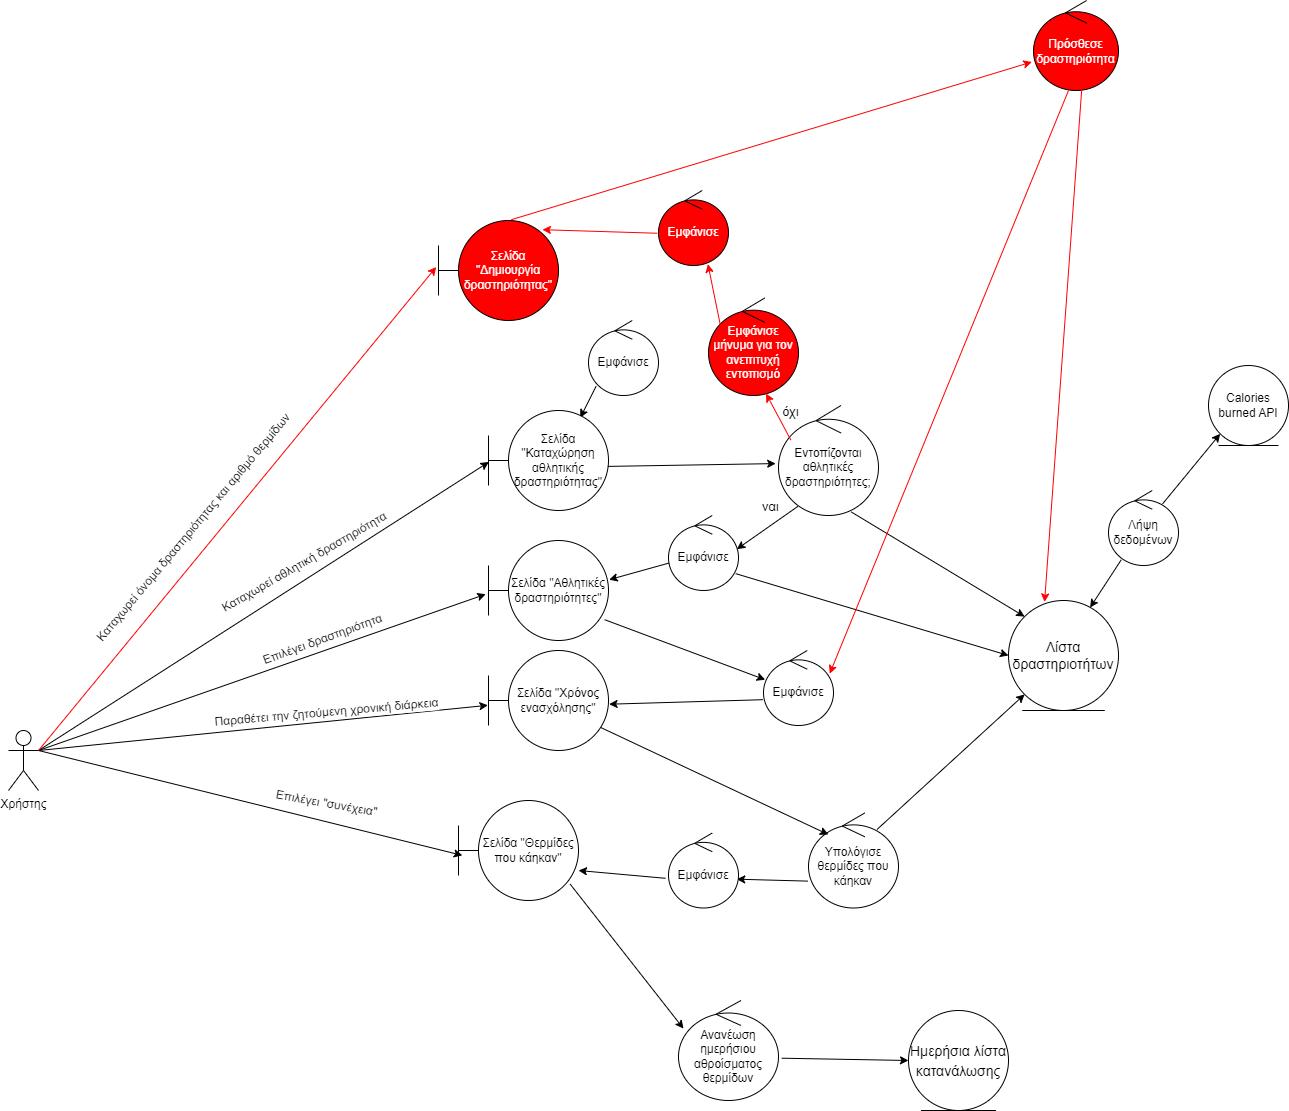

The diagram above was exported from draw.io. Its source (the exported page's mxGraphModel, read from the mxfile embedded in the PNG):
<mxGraphModel dx="1603" dy="870" grid="1" gridSize="10" guides="1" tooltips="1" connect="1" arrows="1" fold="1" page="1" pageScale="1" pageWidth="1169" pageHeight="1654" math="0" shadow="0">
  <root>
    <mxCell id="0" />
    <mxCell id="1" parent="0" />
    <mxCell id="0PJVexgfUQqbQcvrqmtI-3" value="" style="edgeStyle=none;rounded=0;orthogonalLoop=1;jettySize=auto;html=1;entryX=0.003;entryY=0.515;entryDx=0;entryDy=0;entryPerimeter=0;exitX=1;exitY=0.3333333333333333;exitDx=0;exitDy=0;exitPerimeter=0;" parent="1" source="0PJVexgfUQqbQcvrqmtI-11" target="03VLzebZlxG2TE9U5CC9-4" edge="1">
      <mxGeometry relative="1" as="geometry">
        <mxPoint x="1212" y="651.23" as="sourcePoint" />
        <mxPoint x="662" y="570" as="targetPoint" />
      </mxGeometry>
    </mxCell>
    <mxCell id="0PJVexgfUQqbQcvrqmtI-11" value="Χρήστης" style="shape=umlActor;verticalLabelPosition=bottom;verticalAlign=top;html=1;outlineConnect=0;" parent="1" vertex="1">
      <mxGeometry x="230" y="850" width="30" height="60" as="geometry" />
    </mxCell>
    <mxCell id="03VLzebZlxG2TE9U5CC9-1" value="Εμφάνισε" style="ellipse;shape=umlControl;whiteSpace=wrap;html=1;strokeColor=#000000;" parent="1" vertex="1">
      <mxGeometry x="810" y="440" width="70" height="75" as="geometry" />
    </mxCell>
    <mxCell id="03VLzebZlxG2TE9U5CC9-3" value="" style="edgeStyle=none;rounded=0;orthogonalLoop=1;jettySize=auto;html=1;exitX=0.108;exitY=0.878;exitDx=0;exitDy=0;exitPerimeter=0;entryX=0.765;entryY=0.072;entryDx=0;entryDy=0;entryPerimeter=0;" parent="1" source="03VLzebZlxG2TE9U5CC9-1" target="03VLzebZlxG2TE9U5CC9-4" edge="1">
      <mxGeometry relative="1" as="geometry">
        <mxPoint x="594" y="510" as="sourcePoint" />
        <mxPoint x="760" y="470" as="targetPoint" />
      </mxGeometry>
    </mxCell>
    <mxCell id="03VLzebZlxG2TE9U5CC9-4" value="&lt;font&gt;Σελίδα &quot;Καταχώρηση αθλητικής δραστηριότητας&quot;&lt;/font&gt;" style="shape=umlBoundary;whiteSpace=wrap;html=1;strokeColor=#000000;fontColor=#000000;" parent="1" vertex="1">
      <mxGeometry x="710" y="530" width="120" height="100" as="geometry" />
    </mxCell>
    <mxCell id="03VLzebZlxG2TE9U5CC9-7" value="Καταχωρεί αθλητική δραστηριότητα" style="edgeLabel;html=1;align=center;verticalAlign=middle;resizable=0;points=[];fontSize=12;rotation=-30;" parent="1" vertex="1" connectable="0">
      <mxGeometry x="530.0005673409603" y="672.4992896575494" as="geometry">
        <mxPoint x="-9" y="6" as="offset" />
      </mxGeometry>
    </mxCell>
    <mxCell id="03VLzebZlxG2TE9U5CC9-8" value="" style="edgeStyle=none;rounded=0;orthogonalLoop=1;jettySize=auto;html=1;exitX=0.995;exitY=0.559;exitDx=0;exitDy=0;exitPerimeter=0;entryX=-0.028;entryY=0.528;entryDx=0;entryDy=0;entryPerimeter=0;" parent="1" source="03VLzebZlxG2TE9U5CC9-4" target="03VLzebZlxG2TE9U5CC9-9" edge="1">
      <mxGeometry relative="1" as="geometry">
        <mxPoint x="788" y="315" as="sourcePoint" />
        <mxPoint x="990" y="586" as="targetPoint" />
      </mxGeometry>
    </mxCell>
    <mxCell id="03VLzebZlxG2TE9U5CC9-9" value="Εντοπίζονται αθλητικές δραστηριότητες;" style="ellipse;shape=umlControl;whiteSpace=wrap;html=1;strokeColor=#000000;" parent="1" vertex="1">
      <mxGeometry x="1000" y="525" width="100" height="110" as="geometry" />
    </mxCell>
    <mxCell id="03VLzebZlxG2TE9U5CC9-10" value="" style="edgeStyle=none;rounded=0;orthogonalLoop=1;jettySize=auto;html=1;exitX=0.728;exitY=0.968;exitDx=0;exitDy=0;exitPerimeter=0;entryX=0;entryY=0;entryDx=0;entryDy=0;" parent="1" source="03VLzebZlxG2TE9U5CC9-9" target="03VLzebZlxG2TE9U5CC9-75" edge="1">
      <mxGeometry relative="1" as="geometry">
        <mxPoint x="900" y="393" as="sourcePoint" />
        <mxPoint x="1230" y="730" as="targetPoint" />
      </mxGeometry>
    </mxCell>
    <mxCell id="03VLzebZlxG2TE9U5CC9-11" value="Calories burned API" style="ellipse;shape=umlEntity;whiteSpace=wrap;html=1;" parent="1" vertex="1">
      <mxGeometry x="1430" y="485" width="80" height="80" as="geometry" />
    </mxCell>
    <mxCell id="03VLzebZlxG2TE9U5CC9-14" value="" style="edgeStyle=none;rounded=0;orthogonalLoop=1;jettySize=auto;html=1;exitX=0.194;exitY=0.917;exitDx=0;exitDy=0;exitPerimeter=0;entryX=0.976;entryY=0.449;entryDx=0;entryDy=0;entryPerimeter=0;" parent="1" source="03VLzebZlxG2TE9U5CC9-9" target="03VLzebZlxG2TE9U5CC9-16" edge="1">
      <mxGeometry relative="1" as="geometry">
        <mxPoint x="1104" y="575" as="sourcePoint" />
        <mxPoint x="960" y="680" as="targetPoint" />
      </mxGeometry>
    </mxCell>
    <mxCell id="03VLzebZlxG2TE9U5CC9-15" value="ναι&lt;br style=&quot;font-size: 13px;&quot;&gt;" style="edgeLabel;html=1;align=center;verticalAlign=middle;resizable=0;points=[];fontSize=13;" parent="1" vertex="1" connectable="0">
      <mxGeometry x="1000.0005673409603" y="619.9992896575494" as="geometry">
        <mxPoint x="-9" y="6" as="offset" />
      </mxGeometry>
    </mxCell>
    <mxCell id="03VLzebZlxG2TE9U5CC9-16" value="Εμφάνισε" style="ellipse;shape=umlControl;whiteSpace=wrap;html=1;strokeColor=#000000;" parent="1" vertex="1">
      <mxGeometry x="890" y="635" width="70" height="75" as="geometry" />
    </mxCell>
    <mxCell id="03VLzebZlxG2TE9U5CC9-17" value="&lt;font&gt;Σελίδα &quot;Αθλητικές δραστηριότητες&quot;&lt;/font&gt;" style="shape=umlBoundary;whiteSpace=wrap;html=1;strokeColor=#000000;fontColor=#000000;" parent="1" vertex="1">
      <mxGeometry x="710" y="660" width="120" height="100" as="geometry" />
    </mxCell>
    <mxCell id="03VLzebZlxG2TE9U5CC9-18" value="" style="edgeStyle=none;rounded=0;orthogonalLoop=1;jettySize=auto;html=1;exitX=0.008;exitY=0.634;exitDx=0;exitDy=0;exitPerimeter=0;entryX=1.005;entryY=0.392;entryDx=0;entryDy=0;entryPerimeter=0;" parent="1" source="03VLzebZlxG2TE9U5CC9-16" target="03VLzebZlxG2TE9U5CC9-17" edge="1">
      <mxGeometry relative="1" as="geometry">
        <mxPoint x="870" y="730" as="sourcePoint" />
        <mxPoint x="834" y="712" as="targetPoint" />
      </mxGeometry>
    </mxCell>
    <mxCell id="03VLzebZlxG2TE9U5CC9-19" value="" style="edgeStyle=none;rounded=0;orthogonalLoop=1;jettySize=auto;html=1;exitX=0.96;exitY=0.775;exitDx=0;exitDy=0;exitPerimeter=0;entryX=0;entryY=0.5;entryDx=0;entryDy=0;" parent="1" source="03VLzebZlxG2TE9U5CC9-16" target="03VLzebZlxG2TE9U5CC9-75" edge="1">
      <mxGeometry relative="1" as="geometry">
        <mxPoint x="913" y="698" as="sourcePoint" />
        <mxPoint x="1210" y="760" as="targetPoint" />
      </mxGeometry>
    </mxCell>
    <mxCell id="03VLzebZlxG2TE9U5CC9-20" value="" style="edgeStyle=none;rounded=0;orthogonalLoop=1;jettySize=auto;html=1;entryX=-0.023;entryY=0.537;entryDx=0;entryDy=0;entryPerimeter=0;exitX=1;exitY=0.3333333333333333;exitDx=0;exitDy=0;exitPerimeter=0;" parent="1" source="0PJVexgfUQqbQcvrqmtI-11" target="03VLzebZlxG2TE9U5CC9-17" edge="1">
      <mxGeometry relative="1" as="geometry">
        <mxPoint x="500" y="590" as="sourcePoint" />
        <mxPoint x="720" y="592" as="targetPoint" />
      </mxGeometry>
    </mxCell>
    <mxCell id="03VLzebZlxG2TE9U5CC9-21" value="Επιλέγει δραστηριότητα" style="edgeLabel;html=1;align=center;verticalAlign=middle;resizable=0;points=[];fontSize=12;rotation=-20;" parent="1" vertex="1" connectable="0">
      <mxGeometry x="550.0005673409603" y="749.9992896575494" as="geometry">
        <mxPoint x="-9" y="6" as="offset" />
      </mxGeometry>
    </mxCell>
    <mxCell id="03VLzebZlxG2TE9U5CC9-22" value="" style="edgeStyle=none;rounded=0;orthogonalLoop=1;jettySize=auto;html=1;exitX=0.968;exitY=0.792;exitDx=0;exitDy=0;exitPerimeter=0;entryX=0.024;entryY=0.39;entryDx=0;entryDy=0;entryPerimeter=0;" parent="1" source="03VLzebZlxG2TE9U5CC9-17" target="03VLzebZlxG2TE9U5CC9-23" edge="1">
      <mxGeometry relative="1" as="geometry">
        <mxPoint x="741" y="820" as="sourcePoint" />
        <mxPoint x="900" y="800" as="targetPoint" />
      </mxGeometry>
    </mxCell>
    <mxCell id="03VLzebZlxG2TE9U5CC9-23" value="Εμφάνισε" style="ellipse;shape=umlControl;whiteSpace=wrap;html=1;strokeColor=#000000;" parent="1" vertex="1">
      <mxGeometry x="985" y="770" width="70" height="75" as="geometry" />
    </mxCell>
    <mxCell id="03VLzebZlxG2TE9U5CC9-25" value="" style="edgeStyle=none;rounded=0;orthogonalLoop=1;jettySize=auto;html=1;exitX=-0.008;exitY=0.656;exitDx=0;exitDy=0;exitPerimeter=0;entryX=1.005;entryY=0.537;entryDx=0;entryDy=0;entryPerimeter=0;" parent="1" source="03VLzebZlxG2TE9U5CC9-23" target="03VLzebZlxG2TE9U5CC9-26" edge="1">
      <mxGeometry relative="1" as="geometry">
        <mxPoint x="836" y="749" as="sourcePoint" />
        <mxPoint x="840" y="820" as="targetPoint" />
      </mxGeometry>
    </mxCell>
    <mxCell id="03VLzebZlxG2TE9U5CC9-26" value="&lt;font&gt;Σελίδα &quot;Χρόνος ενασχόλησης&quot;&lt;/font&gt;" style="shape=umlBoundary;whiteSpace=wrap;html=1;strokeColor=#000000;fontColor=#000000;" parent="1" vertex="1">
      <mxGeometry x="710" y="770" width="120" height="100" as="geometry" />
    </mxCell>
    <mxCell id="03VLzebZlxG2TE9U5CC9-28" value="" style="edgeStyle=none;rounded=0;orthogonalLoop=1;jettySize=auto;html=1;entryX=-0.005;entryY=0.548;entryDx=0;entryDy=0;entryPerimeter=0;exitX=1;exitY=0.3333333333333333;exitDx=0;exitDy=0;exitPerimeter=0;" parent="1" source="0PJVexgfUQqbQcvrqmtI-11" target="03VLzebZlxG2TE9U5CC9-26" edge="1">
      <mxGeometry relative="1" as="geometry">
        <mxPoint x="490" y="570" as="sourcePoint" />
        <mxPoint x="717" y="724" as="targetPoint" />
      </mxGeometry>
    </mxCell>
    <mxCell id="03VLzebZlxG2TE9U5CC9-29" value="Παραθέτει την ζητούμενη χρονική διάρκεια" style="edgeLabel;html=1;align=center;verticalAlign=middle;resizable=0;points=[];fontSize=12;rotation=-5;" parent="1" vertex="1" connectable="0">
      <mxGeometry x="550.0005673409603" y="839.9992896575494" as="geometry">
        <mxPoint x="-1.7154956702346555" y="-8.419986014890235" as="offset" />
      </mxGeometry>
    </mxCell>
    <mxCell id="03VLzebZlxG2TE9U5CC9-38" value="Υπολόγισε θερμίδες που κάηκαν" style="ellipse;shape=umlControl;whiteSpace=wrap;html=1;strokeColor=#000000;" parent="1" vertex="1">
      <mxGeometry x="1030" y="932.5" width="90" height="95" as="geometry" />
    </mxCell>
    <mxCell id="03VLzebZlxG2TE9U5CC9-40" value="" style="edgeStyle=none;rounded=0;orthogonalLoop=1;jettySize=auto;html=1;exitX=0.761;exitY=0.174;exitDx=0;exitDy=0;exitPerimeter=0;entryX=0;entryY=1;entryDx=0;entryDy=0;" parent="1" source="03VLzebZlxG2TE9U5CC9-38" target="03VLzebZlxG2TE9U5CC9-75" edge="1">
      <mxGeometry relative="1" as="geometry">
        <mxPoint x="967" y="703" as="sourcePoint" />
        <mxPoint x="1250" y="830" as="targetPoint" />
      </mxGeometry>
    </mxCell>
    <mxCell id="03VLzebZlxG2TE9U5CC9-43" value="" style="edgeStyle=none;rounded=0;orthogonalLoop=1;jettySize=auto;html=1;exitX=-0.006;exitY=0.717;exitDx=0;exitDy=0;exitPerimeter=0;entryX=0.975;entryY=0.616;entryDx=0;entryDy=0;entryPerimeter=0;" parent="1" source="03VLzebZlxG2TE9U5CC9-38" target="03VLzebZlxG2TE9U5CC9-44" edge="1">
      <mxGeometry relative="1" as="geometry">
        <mxPoint x="958" y="950" as="sourcePoint" />
        <mxPoint x="800" y="1088" as="targetPoint" />
      </mxGeometry>
    </mxCell>
    <mxCell id="03VLzebZlxG2TE9U5CC9-44" value="Εμφάνισε" style="ellipse;shape=umlControl;whiteSpace=wrap;html=1;strokeColor=#000000;" parent="1" vertex="1">
      <mxGeometry x="890" y="952.5" width="70" height="75" as="geometry" />
    </mxCell>
    <mxCell id="03VLzebZlxG2TE9U5CC9-45" value="&lt;font&gt;Σελίδα &quot;Θερμίδες που κάηκαν&quot;&lt;/font&gt;" style="shape=umlBoundary;whiteSpace=wrap;html=1;strokeColor=#000000;fontColor=#000000;" parent="1" vertex="1">
      <mxGeometry x="680" y="920" width="120" height="100" as="geometry" />
    </mxCell>
    <mxCell id="03VLzebZlxG2TE9U5CC9-46" value="" style="edgeStyle=none;rounded=0;orthogonalLoop=1;jettySize=auto;html=1;exitX=-0.043;exitY=0.604;exitDx=0;exitDy=0;exitPerimeter=0;" parent="1" source="03VLzebZlxG2TE9U5CC9-44" edge="1">
      <mxGeometry relative="1" as="geometry">
        <mxPoint x="1009" y="1098" as="sourcePoint" />
        <mxPoint x="800" y="990" as="targetPoint" />
      </mxGeometry>
    </mxCell>
    <mxCell id="03VLzebZlxG2TE9U5CC9-47" value="" style="edgeStyle=none;rounded=0;orthogonalLoop=1;jettySize=auto;html=1;entryX=0.032;entryY=0.549;entryDx=0;entryDy=0;entryPerimeter=0;exitX=1;exitY=0.3333333333333333;exitDx=0;exitDy=0;exitPerimeter=0;" parent="1" source="0PJVexgfUQqbQcvrqmtI-11" target="03VLzebZlxG2TE9U5CC9-45" edge="1">
      <mxGeometry relative="1" as="geometry">
        <mxPoint x="350" y="670" as="sourcePoint" />
        <mxPoint x="648" y="988" as="targetPoint" />
      </mxGeometry>
    </mxCell>
    <mxCell id="03VLzebZlxG2TE9U5CC9-48" value="Επιλέγει &quot;συνέχεια&quot;" style="edgeLabel;html=1;align=center;verticalAlign=middle;resizable=0;points=[];fontSize=12;rotation=10;" parent="1" vertex="1" connectable="0">
      <mxGeometry x="560.0005673409603" y="909.9992896575494" as="geometry">
        <mxPoint x="-10.414213562373096" y="14.48528137423857" as="offset" />
      </mxGeometry>
    </mxCell>
    <mxCell id="03VLzebZlxG2TE9U5CC9-49" value="" style="edgeStyle=none;rounded=0;orthogonalLoop=1;jettySize=auto;html=1;exitX=0.931;exitY=0.837;exitDx=0;exitDy=0;exitPerimeter=0;entryX=0.05;entryY=0.281;entryDx=0;entryDy=0;entryPerimeter=0;" parent="1" source="03VLzebZlxG2TE9U5CC9-45" target="03VLzebZlxG2TE9U5CC9-51" edge="1">
      <mxGeometry relative="1" as="geometry">
        <mxPoint x="887" y="1095" as="sourcePoint" />
        <mxPoint x="879.44" y="1192.5500000000002" as="targetPoint" />
      </mxGeometry>
    </mxCell>
    <mxCell id="03VLzebZlxG2TE9U5CC9-51" value="Ανανέωση ημερήσιου αθροίσματος θερμίδων" style="ellipse;shape=umlControl;whiteSpace=wrap;html=1;strokeColor=#000000;" parent="1" vertex="1">
      <mxGeometry x="900" y="1120" width="100" height="100" as="geometry" />
    </mxCell>
    <mxCell id="03VLzebZlxG2TE9U5CC9-52" value="&lt;font style=&quot;font-size: 14px;&quot;&gt;Ημερήσια λίστα κατανάλωσης&lt;/font&gt;" style="ellipse;shape=umlEntity;whiteSpace=wrap;html=1;fontSize=16;strokeColor=#000000;fontColor=#000000;" parent="1" vertex="1">
      <mxGeometry x="1130" y="1130" width="100" height="100" as="geometry" />
    </mxCell>
    <mxCell id="03VLzebZlxG2TE9U5CC9-54" value="" style="edgeStyle=none;rounded=0;orthogonalLoop=1;jettySize=auto;html=1;exitX=1.032;exitY=0.577;exitDx=0;exitDy=0;exitPerimeter=0;entryX=0;entryY=0.5;entryDx=0;entryDy=0;" parent="1" source="03VLzebZlxG2TE9U5CC9-51" target="03VLzebZlxG2TE9U5CC9-52" edge="1">
      <mxGeometry relative="1" as="geometry">
        <mxPoint x="1014" y="1259" as="sourcePoint" />
        <mxPoint x="1196" y="1043" as="targetPoint" />
      </mxGeometry>
    </mxCell>
    <mxCell id="03VLzebZlxG2TE9U5CC9-61" value="όχι" style="edgeLabel;html=1;align=center;verticalAlign=middle;resizable=0;points=[];fontSize=13;" parent="1" vertex="1" connectable="0">
      <mxGeometry x="1020.0005673409603" y="524.9992896575494" as="geometry">
        <mxPoint x="-9" y="6" as="offset" />
      </mxGeometry>
    </mxCell>
    <mxCell id="03VLzebZlxG2TE9U5CC9-62" value="" style="edgeStyle=none;rounded=0;orthogonalLoop=1;jettySize=auto;html=1;exitX=0.123;exitY=0.313;exitDx=0;exitDy=0;exitPerimeter=0;entryX=0.64;entryY=0.981;entryDx=0;entryDy=0;entryPerimeter=0;strokeColor=#FF0000;" parent="1" source="03VLzebZlxG2TE9U5CC9-9" target="03VLzebZlxG2TE9U5CC9-63" edge="1">
      <mxGeometry relative="1" as="geometry">
        <mxPoint x="1083" y="641" as="sourcePoint" />
        <mxPoint x="730" y="260" as="targetPoint" />
      </mxGeometry>
    </mxCell>
    <mxCell id="03VLzebZlxG2TE9U5CC9-63" value="Εμφάνισε μήνυμα για τον ανεπιτυχή εντοπισμό&lt;br&gt;" style="ellipse;shape=umlControl;whiteSpace=wrap;html=1;strokeColor=#000000;fontColor=#FFFFFF;fillColor=#FF0000;" parent="1" vertex="1">
      <mxGeometry x="930" y="417.5" width="90" height="97.5" as="geometry" />
    </mxCell>
    <mxCell id="03VLzebZlxG2TE9U5CC9-65" value="" style="edgeStyle=none;rounded=0;orthogonalLoop=1;jettySize=auto;html=1;exitX=0.132;exitY=0.28;exitDx=0;exitDy=0;exitPerimeter=0;entryX=0.706;entryY=0.982;entryDx=0;entryDy=0;entryPerimeter=0;strokeColor=#FF0000;" parent="1" source="03VLzebZlxG2TE9U5CC9-63" target="03VLzebZlxG2TE9U5CC9-66" edge="1">
      <mxGeometry relative="1" as="geometry">
        <mxPoint x="798" y="485" as="sourcePoint" />
        <mxPoint x="890" y="320" as="targetPoint" />
        <Array as="points" />
      </mxGeometry>
    </mxCell>
    <mxCell id="03VLzebZlxG2TE9U5CC9-66" value="Εμφάνισε" style="ellipse;shape=umlControl;whiteSpace=wrap;html=1;strokeColor=#000000;fillColor=#FF0000;fontColor=#FFFFFF;" parent="1" vertex="1">
      <mxGeometry x="880" y="310" width="70" height="75" as="geometry" />
    </mxCell>
    <mxCell id="03VLzebZlxG2TE9U5CC9-71" value="" style="edgeStyle=none;rounded=0;orthogonalLoop=1;jettySize=auto;html=1;exitX=-0.017;exitY=0.57;exitDx=0;exitDy=0;exitPerimeter=0;strokeColor=#FF0000;entryX=0.866;entryY=0.092;entryDx=0;entryDy=0;entryPerimeter=0;" parent="1" source="03VLzebZlxG2TE9U5CC9-66" target="03VLzebZlxG2TE9U5CC9-72" edge="1">
      <mxGeometry relative="1" as="geometry">
        <mxPoint x="700" y="393" as="sourcePoint" />
        <mxPoint x="720" y="310" as="targetPoint" />
      </mxGeometry>
    </mxCell>
    <mxCell id="03VLzebZlxG2TE9U5CC9-72" value="&lt;font&gt;Σελίδα &quot;Δημιουργία δραστηριότητας&quot;&lt;/font&gt;" style="shape=umlBoundary;whiteSpace=wrap;html=1;strokeColor=#000000;fontColor=#FFFFFF;fillColor=#FF0000;" parent="1" vertex="1">
      <mxGeometry x="660" y="340" width="120" height="100" as="geometry" />
    </mxCell>
    <mxCell id="03VLzebZlxG2TE9U5CC9-73" value="" style="edgeStyle=none;rounded=0;orthogonalLoop=1;jettySize=auto;html=1;entryX=-0.019;entryY=0.465;entryDx=0;entryDy=0;entryPerimeter=0;exitX=1;exitY=0.3333333333333333;exitDx=0;exitDy=0;exitPerimeter=0;strokeColor=#FF0000;" parent="1" source="0PJVexgfUQqbQcvrqmtI-11" target="03VLzebZlxG2TE9U5CC9-72" edge="1">
      <mxGeometry relative="1" as="geometry">
        <mxPoint x="210" y="593" as="sourcePoint" />
        <mxPoint x="660" y="515" as="targetPoint" />
      </mxGeometry>
    </mxCell>
    <mxCell id="03VLzebZlxG2TE9U5CC9-74" value="Καταχωρεί όνομα δραστηριότητας και αριθμό θερμίδων" style="edgeLabel;html=1;align=center;verticalAlign=middle;resizable=0;points=[];fontSize=12;rotation=-50;" parent="1" vertex="1" connectable="0">
      <mxGeometry x="420.0005673409603" y="634.9992896575494" as="geometry">
        <mxPoint x="-13.746026934670653" y="3.455353003778189" as="offset" />
      </mxGeometry>
    </mxCell>
    <mxCell id="03VLzebZlxG2TE9U5CC9-75" value="&lt;font style=&quot;font-size: 14px;&quot;&gt;Λίστα δραστηριοτήτων&lt;/font&gt;" style="ellipse;shape=umlEntity;whiteSpace=wrap;html=1;fontSize=14;strokeColor=#000000;fontColor=#000000;" parent="1" vertex="1">
      <mxGeometry x="1230" y="720" width="110" height="110" as="geometry" />
    </mxCell>
    <mxCell id="03VLzebZlxG2TE9U5CC9-76" value="" style="edgeStyle=none;rounded=0;orthogonalLoop=1;jettySize=auto;html=1;entryX=0;entryY=1;entryDx=0;entryDy=0;exitX=0.772;exitY=0.179;exitDx=0;exitDy=0;exitPerimeter=0;" parent="1" source="03VLzebZlxG2TE9U5CC9-77" target="03VLzebZlxG2TE9U5CC9-11" edge="1">
      <mxGeometry relative="1" as="geometry">
        <mxPoint x="1360" y="680" as="sourcePoint" />
        <mxPoint x="841" y="709" as="targetPoint" />
      </mxGeometry>
    </mxCell>
    <mxCell id="03VLzebZlxG2TE9U5CC9-77" value="Λήψη δεδομένων&lt;br&gt;" style="ellipse;shape=umlControl;whiteSpace=wrap;html=1;strokeColor=#000000;" parent="1" vertex="1">
      <mxGeometry x="1330" y="610" width="70" height="75" as="geometry" />
    </mxCell>
    <mxCell id="03VLzebZlxG2TE9U5CC9-79" value="" style="edgeStyle=none;rounded=0;orthogonalLoop=1;jettySize=auto;html=1;entryX=0.742;entryY=0.064;entryDx=0;entryDy=0;exitX=0.183;exitY=0.923;exitDx=0;exitDy=0;exitPerimeter=0;entryPerimeter=0;" parent="1" source="03VLzebZlxG2TE9U5CC9-77" target="03VLzebZlxG2TE9U5CC9-75" edge="1">
      <mxGeometry relative="1" as="geometry">
        <mxPoint x="1394" y="633" as="sourcePoint" />
        <mxPoint x="1452" y="563" as="targetPoint" />
      </mxGeometry>
    </mxCell>
    <mxCell id="03VLzebZlxG2TE9U5CC9-81" value="" style="edgeStyle=none;rounded=0;orthogonalLoop=1;jettySize=auto;html=1;exitX=0.607;exitY=-0.008;exitDx=0;exitDy=0;exitPerimeter=0;strokeColor=#FF0000;entryX=-0.02;entryY=0.683;entryDx=0;entryDy=0;entryPerimeter=0;" parent="1" source="03VLzebZlxG2TE9U5CC9-72" target="03VLzebZlxG2TE9U5CC9-82" edge="1">
      <mxGeometry relative="1" as="geometry">
        <mxPoint x="725" y="220" as="sourcePoint" />
        <mxPoint x="1170" y="190" as="targetPoint" />
      </mxGeometry>
    </mxCell>
    <mxCell id="03VLzebZlxG2TE9U5CC9-82" value="Πρόσθεσε δραστηριότητα" style="ellipse;shape=umlControl;whiteSpace=wrap;html=1;strokeColor=#000000;fillColor=#FF0000;fontColor=#FFFFFF;" parent="1" vertex="1">
      <mxGeometry x="1255" y="120" width="85" height="90" as="geometry" />
    </mxCell>
    <mxCell id="03VLzebZlxG2TE9U5CC9-84" value="" style="edgeStyle=none;rounded=0;orthogonalLoop=1;jettySize=auto;html=1;exitX=0.568;exitY=0.979;exitDx=0;exitDy=0;exitPerimeter=0;strokeColor=#FF0000;entryX=0.328;entryY=0.013;entryDx=0;entryDy=0;entryPerimeter=0;" parent="1" source="03VLzebZlxG2TE9U5CC9-82" target="03VLzebZlxG2TE9U5CC9-75" edge="1">
      <mxGeometry relative="1" as="geometry">
        <mxPoint x="1140" y="417.5" as="sourcePoint" />
        <mxPoint x="1580" y="262.5" as="targetPoint" />
      </mxGeometry>
    </mxCell>
    <mxCell id="03VLzebZlxG2TE9U5CC9-85" value="" style="edgeStyle=none;rounded=0;orthogonalLoop=1;jettySize=auto;html=1;strokeColor=#FF0000;entryX=0.946;entryY=0.308;entryDx=0;entryDy=0;entryPerimeter=0;" parent="1" target="03VLzebZlxG2TE9U5CC9-23" edge="1">
      <mxGeometry relative="1" as="geometry">
        <mxPoint x="1290" y="210" as="sourcePoint" />
        <mxPoint x="1190" y="734" as="targetPoint" />
      </mxGeometry>
    </mxCell>
    <mxCell id="SU23HiWEGSXD1CZEmEL2-1" value="" style="edgeStyle=none;rounded=0;orthogonalLoop=1;jettySize=auto;html=1;exitX=0.939;exitY=0.772;exitDx=0;exitDy=0;exitPerimeter=0;entryX=0.221;entryY=0.227;entryDx=0;entryDy=0;entryPerimeter=0;" parent="1" source="03VLzebZlxG2TE9U5CC9-26" target="03VLzebZlxG2TE9U5CC9-38" edge="1">
      <mxGeometry relative="1" as="geometry">
        <mxPoint x="818" y="860" as="sourcePoint" />
        <mxPoint x="1030" y="850" as="targetPoint" />
      </mxGeometry>
    </mxCell>
  </root>
</mxGraphModel>